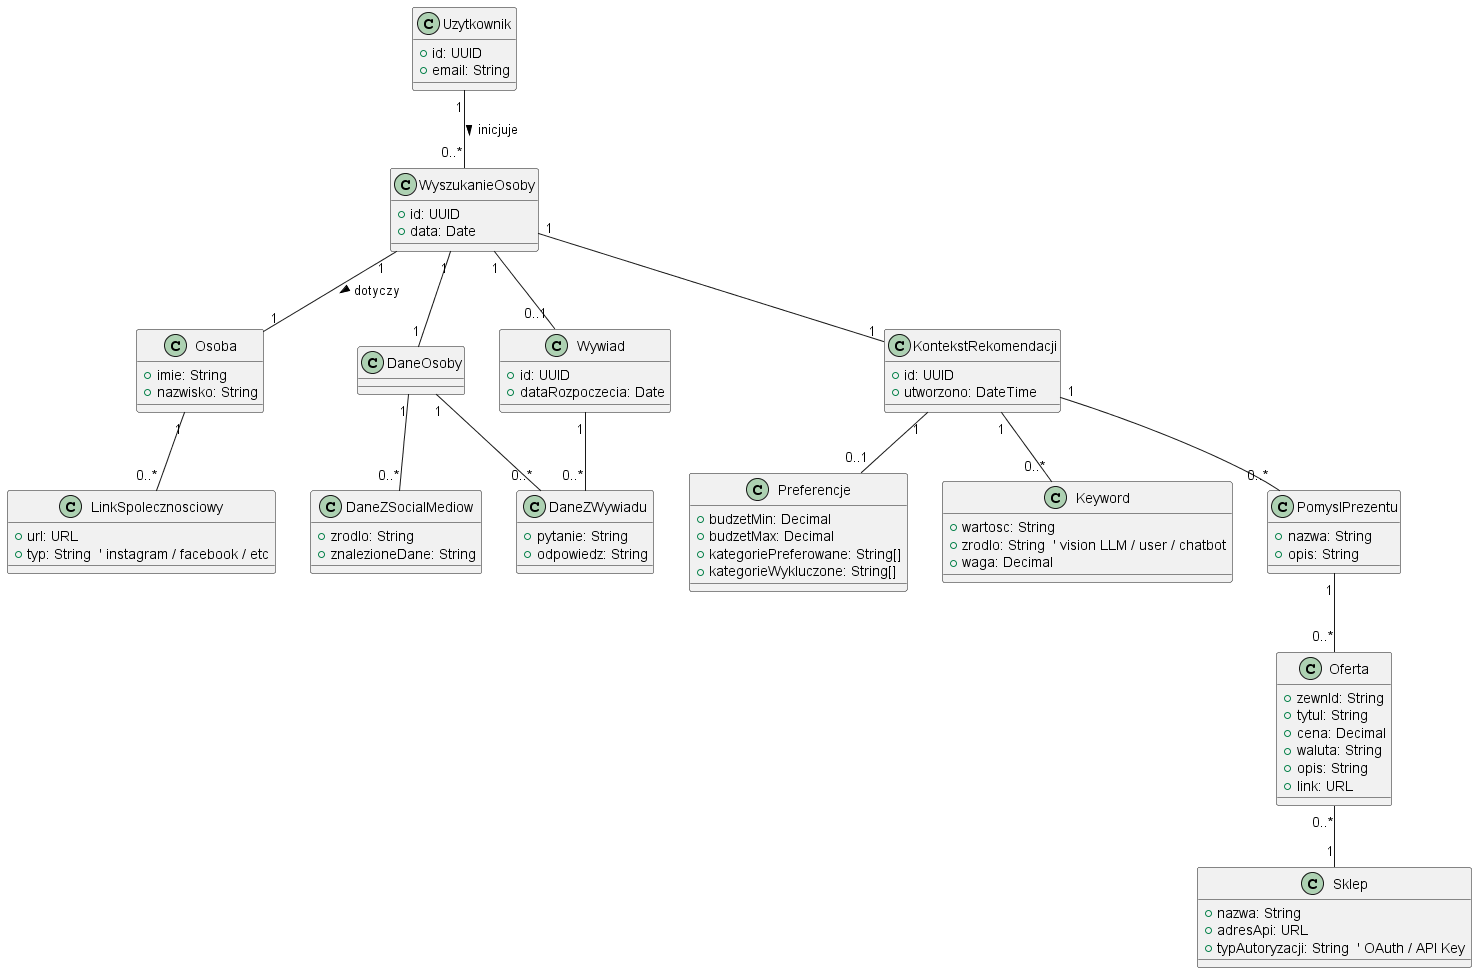

The diagram above was rendered by PlantUML. Its source (embedded in the PNG):
@startuml Klasy domenowe
' == Istniejace klasy ==
class Uzytkownik {
  +id: UUID
  +email: String
}

class WyszukanieOsoby {
  +id: UUID
  +data: Date
}

class Osoba {
  +imie: String
  +nazwisko: String
}

class DaneOsoby {
  ' Agreguje dane z social mediow i wywiadu
}

class DaneZSocialMediow {
  +zrodlo: String
  +znalezioneDane: String
}

class DaneZWywiadu {
  +pytanie: String
  +odpowiedz: String
}

class Wywiad {
  +id: UUID
  +dataRozpoczecia: Date
}

class Preferencje {
  +budzetMin: Decimal
  +budzetMax: Decimal
  +kategoriePreferowane: String[]
  +kategorieWykluczone: String[]
}

class Keyword {
  +wartosc: String
  +zrodlo: String  ' vision LLM / user / chatbot
  +waga: Decimal
}

class KontekstRekomendacji {
  +id: UUID
  +utworzono: DateTime
  ' Kontekst efemeryczny (in-memory) na czas żądania
}

class PomyslPrezentu {
  +nazwa: String
  +opis: String
}

class Oferta {
  +zewnId: String
  +tytul: String
  +cena: Decimal
  +waluta: String
  +opis: String
  +link: URL
}

class Sklep {
  +nazwa: String
  +adresApi: URL
  +typAutoryzacji: String  ' OAuth / API Key
}

class LinkSpolecznosciowy {
  +url: URL
  +typ: String  ' instagram / facebook / etc
}

' === Relacje ===
Uzytkownik "1" -- "0..*" WyszukanieOsoby : inicjuje >
WyszukanieOsoby "1" -- "1" Osoba : dotyczy >
Osoba "1" -- "0..*" LinkSpolecznosciowy
WyszukanieOsoby "1" -- "1" DaneOsoby
DaneOsoby "1" -- "0..*" DaneZSocialMediow
DaneOsoby "1" -- "0..*" DaneZWywiadu
WyszukanieOsoby "1" -- "0..1" Wywiad
Wywiad "1" -- "0..*" DaneZWywiadu

WyszukanieOsoby "1" -- "1" KontekstRekomendacji
KontekstRekomendacji "1" -- "0..*" Keyword
KontekstRekomendacji "1" -- "0..1" Preferencje
KontekstRekomendacji "1" -- "0..*" PomyslPrezentu
PomyslPrezentu "1" -- "0..*" Oferta
Oferta "0..*" -- "1" Sklep

@enduml